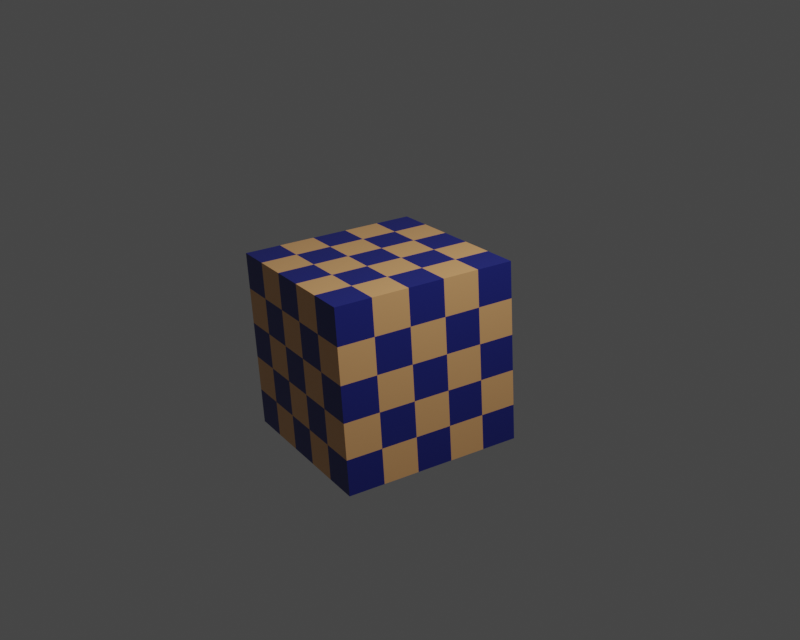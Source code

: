 # Source: Basic_01.blend  (saved by Blender 4.1.24; exported with 4.5.12 LTS)
import bpy
from mathutils import Matrix  # noqa: F401  (used for matrix-valued properties, if any)

bpy.ops.wm.read_factory_settings(use_empty=True)
scene = bpy.context.scene
scene.name = 'Scene'

# ---- collections
col_collection = bpy.data.collections.new('Collection'); scene.collection.children.link(col_collection)
col_anycam = bpy.data.collections.new('AnyCam'); scene.collection.children.link(col_anycam)

# ---- materials (node trees are filled in below, after node groups)
mat_material = bpy.data.materials.new('Material')
mat_material.alpha_threshold = 0.0
mat_material.line_color = (0.0, 0.0, 0.0, 1.0)
mat_frustum_pano_s_std_test_120deg_48kp = bpy.data.materials.new('Frustum.Pano.S.Std.Test_120deg_48KP')
mat_frustum_pano_l_std_test_120deg_48kp = bpy.data.materials.new('Frustum.Pano.L.Std.Test_120deg_48KP')
mat_frustum_pano_s_std_test_180deg_48kp = bpy.data.materials.new('Frustum.Pano.S.Std.Test_180deg_48KP')
mat_frustum_pano_l_std_test_180deg_48kp = bpy.data.materials.new('Frustum.Pano.L.Std.Test_180deg_48KP')
mat_frustum_pin_s_std_53deg_fhd = bpy.data.materials.new('Frustum.Pin.S.Std.53deg_FHD')
mat_frustum_pin_l_std_53deg_fhd = bpy.data.materials.new('Frustum.Pin.L.Std.53deg_FHD')

# ---- material node trees
mat_material.use_nodes = True; mat_material.node_tree.nodes.clear()
_N = mat_material.node_tree.nodes; _L = mat_material.node_tree.links
n0 = _N.new('ShaderNodeOutputMaterial'); n0.name = 'Material Output'; n0.location = (300, 300)
n1 = _N.new('ShaderNodeBsdfPrincipled'); n1.name = 'Principled BSDF'; n1.location = (10, 300)
n1.distribution = 'GGX'
n1.subsurface_method = 'BURLEY'
n1.inputs[2].default_value = 0.4
n1.inputs[3].default_value = 1.45
n1.inputs[27].default_value = (0.0, 0.0, 0.0, 1.0)
n1.inputs[28].default_value = 1.0
n2 = _N.new('ShaderNodeTexChecker'); n2.name = 'Checker Texture'; n2.location = (-267, 306)
n2.inputs[1].default_value = (0.8, 0.4187, 0.1712, 1.0)
n2.inputs[2].default_value = (0.01713, 0.02321, 0.2, 1.0)
_L.new(n1.outputs[0], n0.inputs[0])
_L.new(n2.outputs[0], n1.inputs[0])
n0.is_active_output = True
mat_frustum_pano_s_std_test_120deg_48kp.use_nodes = True; mat_frustum_pano_s_std_test_120deg_48kp.node_tree.nodes.clear()
_N = mat_frustum_pano_s_std_test_120deg_48kp.node_tree.nodes; _L = mat_frustum_pano_s_std_test_120deg_48kp.node_tree.links
n0 = _N.new('ShaderNodeBsdfPrincipled'); n0.name = 'Principled BSDF'; n0.location = (10, 300)
n1 = _N.new('ShaderNodeOutputMaterial'); n1.name = 'Material Output'; n1.location = (300, 300)
_L.new(n0.outputs[0], n1.inputs[0])
n1.is_active_output = True
mat_frustum_pano_l_std_test_120deg_48kp.use_nodes = True; mat_frustum_pano_l_std_test_120deg_48kp.node_tree.nodes.clear()
_N = mat_frustum_pano_l_std_test_120deg_48kp.node_tree.nodes; _L = mat_frustum_pano_l_std_test_120deg_48kp.node_tree.links
n0 = _N.new('ShaderNodeBsdfPrincipled'); n0.name = 'Principled BSDF'; n0.location = (10, 300)
n1 = _N.new('ShaderNodeOutputMaterial'); n1.name = 'Material Output'; n1.location = (300, 300)
_L.new(n0.outputs[0], n1.inputs[0])
n1.is_active_output = True
mat_frustum_pano_s_std_test_180deg_48kp.use_nodes = True; mat_frustum_pano_s_std_test_180deg_48kp.node_tree.nodes.clear()
_N = mat_frustum_pano_s_std_test_180deg_48kp.node_tree.nodes; _L = mat_frustum_pano_s_std_test_180deg_48kp.node_tree.links
n0 = _N.new('ShaderNodeBsdfPrincipled'); n0.name = 'Principled BSDF'; n0.location = (10, 300)
n1 = _N.new('ShaderNodeOutputMaterial'); n1.name = 'Material Output'; n1.location = (300, 300)
_L.new(n0.outputs[0], n1.inputs[0])
n1.is_active_output = True
mat_frustum_pano_l_std_test_180deg_48kp.use_nodes = True; mat_frustum_pano_l_std_test_180deg_48kp.node_tree.nodes.clear()
_N = mat_frustum_pano_l_std_test_180deg_48kp.node_tree.nodes; _L = mat_frustum_pano_l_std_test_180deg_48kp.node_tree.links
n0 = _N.new('ShaderNodeBsdfPrincipled'); n0.name = 'Principled BSDF'; n0.location = (10, 300)
n1 = _N.new('ShaderNodeOutputMaterial'); n1.name = 'Material Output'; n1.location = (300, 300)
_L.new(n0.outputs[0], n1.inputs[0])
n1.is_active_output = True
mat_frustum_pin_s_std_53deg_fhd.use_nodes = True; mat_frustum_pin_s_std_53deg_fhd.node_tree.nodes.clear()
_N = mat_frustum_pin_s_std_53deg_fhd.node_tree.nodes; _L = mat_frustum_pin_s_std_53deg_fhd.node_tree.links
n0 = _N.new('ShaderNodeBsdfPrincipled'); n0.name = 'Principled BSDF'; n0.location = (10, 300)
n1 = _N.new('ShaderNodeOutputMaterial'); n1.name = 'Material Output'; n1.location = (300, 300)
_L.new(n0.outputs[0], n1.inputs[0])
n1.is_active_output = True
mat_frustum_pin_l_std_53deg_fhd.use_nodes = True; mat_frustum_pin_l_std_53deg_fhd.node_tree.nodes.clear()
_N = mat_frustum_pin_l_std_53deg_fhd.node_tree.nodes; _L = mat_frustum_pin_l_std_53deg_fhd.node_tree.links
n0 = _N.new('ShaderNodeBsdfPrincipled'); n0.name = 'Principled BSDF'; n0.location = (10, 300)
n1 = _N.new('ShaderNodeOutputMaterial'); n1.name = 'Material Output'; n1.location = (300, 300)
_L.new(n0.outputs[0], n1.inputs[0])
n1.is_active_output = True

# ---- world
world_world = bpy.data.worlds.new('World'); scene.world = world_world
world_world.use_nodes = True; world_world.node_tree.nodes.clear()
_N = world_world.node_tree.nodes; _L = world_world.node_tree.links
n0 = _N.new('ShaderNodeOutputWorld'); n0.name = 'World Output'; n0.location = (300, 300)
n1 = _N.new('ShaderNodeBackground'); n1.name = 'Background'; n1.location = (10, 300)
n1.inputs[0].default_value = (0.05088, 0.05088, 0.05088, 1.0)
_L.new(n1.outputs[0], n0.inputs[0])
n0.is_active_output = True
world_world.color = (0.05088, 0.05088, 0.05088)
world_world.use_sun_shadow = False
world_world.sun_shadow_jitter_overblur = 0.0

# ---- cameras
cam_camera = bpy.data.cameras.new('Camera')
cam_cam_pano_std_test_120deg_48kp = bpy.data.cameras.new('Cam.Pano.Std.Test_120deg_48KP')
cam_cam_pano_std_test_120deg_48kp.type = 'PANO'
cam_cam_pano_std_test_120deg_48kp.sensor_fit = 'HORIZONTAL'
cam_cam_pano_std_test_120deg_48kp.clip_start = 0.0005
cam_cam_pano_std_test_120deg_48kp.clip_end = 1e+04
cam_cam_pano_std_test_120deg_48kp.lens = 1.0
cam_cam_pano_std_test_120deg_48kp.sensor_width = 1.44
cam_cam_pano_std_test_120deg_48kp.sensor_height = 1.0
cam_cam_pano_std_test_120deg_48kp.display_size = 0.5
cam_cam_pano_std_test_120deg_48kp.panorama_type = 'FISHEYE_EQUIDISTANT'
cam_cam_pano_std_test_120deg_48kp.fisheye_fov = 2.094
cam_cam_pano_std_test_180deg_48kp = bpy.data.cameras.new('Cam.Pano.Std.Test_180deg_48KP')
cam_cam_pano_std_test_180deg_48kp.type = 'PANO'
cam_cam_pano_std_test_180deg_48kp.sensor_fit = 'HORIZONTAL'
cam_cam_pano_std_test_180deg_48kp.clip_start = 0.0005
cam_cam_pano_std_test_180deg_48kp.clip_end = 1e+04
cam_cam_pano_std_test_180deg_48kp.lens = 1.0
cam_cam_pano_std_test_180deg_48kp.sensor_width = 1.44
cam_cam_pano_std_test_180deg_48kp.sensor_height = 1.0
cam_cam_pano_std_test_180deg_48kp.display_size = 0.5
cam_cam_pano_std_test_180deg_48kp.panorama_type = 'FISHEYE_EQUIDISTANT'
cam_cam_pano_std_test_180deg_48kp.fisheye_fov = 5.236
cam_cam_pin_std_53deg_fhd = bpy.data.cameras.new('Cam.Pin.Std.53deg_FHD')
cam_cam_pin_std_53deg_fhd.sensor_fit = 'HORIZONTAL'
cam_cam_pin_std_53deg_fhd.clip_start = 0.005
cam_cam_pin_std_53deg_fhd.clip_end = 1e+04
cam_cam_pin_std_53deg_fhd.lens = 10.0
cam_cam_pin_std_53deg_fhd.sensor_width = 9.972
cam_cam_pin_std_53deg_fhd.sensor_height = 5.609
cam_cam_pin_std_53deg_fhd.display_size = 0.5

# ---- lights
light_light = bpy.data.lights.new('Light', 'POINT')
light_light.transmission_factor = 0.0
light_light.energy = 1000.0
light_light.shadow_soft_size = 0.1
light_light.shadow_maximum_resolution = 0.006
light_light.use_absolute_resolution = True

# ---- meshes
me_cube = bpy.data.meshes.new('Cube')
me_cube.from_pydata([(1.0, 1.0, 1.0), (1.0, 1.0, -1.0), (1.0, -1.0, 1.0), (1.0, -1.0, -1.0), (-1.0, 1.0, 1.0), (-1.0, 1.0, -1.0), (-1.0, -1.0, 1.0), (-1.0, -1.0, -1.0)], [], [(0, 4, 6, 2), (3, 2, 6, 7), (7, 6, 4, 5), (5, 1, 3, 7), (1, 0, 2, 3), (5, 4, 0, 1)])
_uv = me_cube.uv_layers.new(name='UVMap')
_uv.uv.foreach_set('vector', [0.625, 0.5, 0.875, 0.5, 0.875, 0.75, 0.625, 0.75, 0.375, 0.75, 0.625, 0.75, 0.625, 1.0, 0.375, 1.0, 0.375, 0.0, 0.625, 0.0, 0.625, 0.25, 0.375, 0.25, 0.125, 0.5, 0.375, 0.5, 0.375, 0.75, 0.125, 0.75, 0.375, 0.5, 0.625, 0.5, 0.625, 0.75, 0.375, 0.75, 0.375, 0.25, 0.625, 0.25, 0.625, 0.5, 0.375, 0.5])
me_cube.materials.append(mat_material)
me_cube.use_remesh_preserve_volume = False
me_cube.use_remesh_preserve_attributes = False
me_cube.use_mirror_vertex_groups = False
me_cube.update()
me_frustum_pano_s_std_test_120deg_48kp_mesh = bpy.data.meshes.new('Frustum.Pano.S.Std.Test_120deg_48KP_mesh')
me_frustum_pano_s_std_test_120deg_48kp_mesh.from_pydata([(0.0, 0.0, 0.0), (-0.8478, -0.1766, -0.5), (-0.8022, -0.1857, -0.5674), (-0.737, -0.1919, -0.6481), (-0.6636, -0.1975, -0.7215), (-0.583, -0.2024, -0.7868), (-0.496, -0.2067, -0.8434), (-0.4035, -0.2101, -0.8905), (-0.3066, -0.2129, -0.9277), (-0.2063, -0.2149, -0.9546), (-0.1037, -0.216, -0.9709), (0.0, -0.2164, -0.9763), (0.1037, -0.216, -0.9709), (0.2063, -0.2149, -0.9546), (0.3066, -0.2129, -0.9277), (0.4035, -0.2101, -0.8905), (0.496, -0.2067, -0.8434), (0.583, -0.2024, -0.7868), (0.6636, -0.1975, -0.7215), (0.737, -0.1919, -0.6481), (0.8022, -0.1857, -0.5674), (0.8478, -0.1766, -0.5), (-0.8593, -0.1074, -0.5), (-0.8066, -0.112, -0.5804), (-0.7409, -0.1158, -0.6615), (-0.6671, -0.1191, -0.7353), (-0.5861, -0.1221, -0.801), (-0.4985, -0.1246, -0.8579), (-0.4056, -0.1267, -0.9052), (-0.3081, -0.1284, -0.9426), (-0.2073, -0.1296, -0.9697), (-0.1042, -0.1303, -0.986), (0.0, -0.1305, -0.9914), (0.1042, -0.1303, -0.986), (0.2073, -0.1296, -0.9697), (0.3081, -0.1284, -0.9426), (0.4056, -0.1267, -0.9052), (0.4985, -0.1246, -0.8579), (0.5861, -0.1221, -0.801), (0.6671, -0.1191, -0.7353), (0.7409, -0.1158, -0.6615), (0.8066, -0.112, -0.5804), (0.8593, -0.1074, -0.5), (-0.8653, -0.03605, -0.5), (-0.8087, -0.03744, -0.587), (-0.7429, -0.03869, -0.6683), (-0.6689, -0.03982, -0.7423), (-0.5876, -0.04081, -0.8081), (-0.4998, -0.04165, -0.8651), (-0.4066, -0.04235, -0.9126), (-0.3089, -0.04291, -0.9501), (-0.2078, -0.0433, -0.9772), (-0.1045, -0.04354, -0.9936), (0.0, -0.04362, -0.999), (0.1045, -0.04354, -0.9936), (0.2078, -0.0433, -0.9772), (0.3089, -0.04291, -0.9501), (0.4066, -0.04235, -0.9126), (0.4998, -0.04165, -0.8651), (0.5876, -0.04081, -0.8081), (0.6689, -0.03982, -0.7423), (0.7429, -0.03869, -0.6683), (0.8087, -0.03744, -0.587), (0.8653, -0.03605, -0.5), (-0.8653, 0.03605, -0.5), (-0.8087, 0.03744, -0.587), (-0.7429, 0.03869, -0.6683), (-0.6689, 0.03982, -0.7423), (-0.5876, 0.04081, -0.8081), (-0.4998, 0.04165, -0.8651), (-0.4066, 0.04235, -0.9126), (-0.3089, 0.04291, -0.9501), (-0.2078, 0.0433, -0.9772), (-0.1045, 0.04354, -0.9936), (0.0, 0.04362, -0.999), (0.1045, 0.04354, -0.9936), (0.2078, 0.0433, -0.9772), (0.3089, 0.04291, -0.9501), (0.4066, 0.04235, -0.9126), (0.4998, 0.04165, -0.8651), (0.5876, 0.04081, -0.8081), (0.6689, 0.03982, -0.7423), (0.7429, 0.03869, -0.6683), (0.8087, 0.03744, -0.587), (0.8653, 0.03605, -0.5), (-0.8593, 0.1074, -0.5), (-0.8066, 0.112, -0.5804), (-0.7409, 0.1158, -0.6615), (-0.6671, 0.1191, -0.7353), (-0.5861, 0.1221, -0.801), (-0.4985, 0.1246, -0.8579), (-0.4056, 0.1267, -0.9052), (-0.3081, 0.1284, -0.9426), (-0.2073, 0.1296, -0.9697), (-0.1042, 0.1303, -0.986), (0.0, 0.1305, -0.9914), (0.1042, 0.1303, -0.986), (0.2073, 0.1296, -0.9697), (0.3081, 0.1284, -0.9426), (0.4056, 0.1267, -0.9052), (0.4985, 0.1246, -0.8579), (0.5861, 0.1221, -0.801), (0.6671, 0.1191, -0.7353), (0.7409, 0.1158, -0.6615), (0.8066, 0.112, -0.5804), (0.8593, 0.1074, -0.5), (-0.8478, 0.1766, -0.5), (-0.8022, 0.1857, -0.5674), (-0.737, 0.1919, -0.6481), (-0.6636, 0.1975, -0.7215), (-0.583, 0.2024, -0.7868), (-0.496, 0.2067, -0.8434), (-0.4035, 0.2101, -0.8905), (-0.3066, 0.2129, -0.9277), (-0.2063, 0.2149, -0.9546), (-0.1037, 0.216, -0.9709), (0.0, 0.2164, -0.9763), (0.1037, 0.216, -0.9709), (0.2063, 0.2149, -0.9546), (0.3066, 0.2129, -0.9277), (0.4035, 0.2101, -0.8905), (0.496, 0.2067, -0.8434), (0.583, 0.2024, -0.7868), (0.6636, 0.1975, -0.7215), (0.737, 0.1919, -0.6481), (0.8022, 0.1857, -0.5674), (0.8478, 0.1766, -0.5)], [], [(1, 22, 23, 2), (2, 23, 24, 3), (3, 24, 25, 4), (4, 25, 26, 5), (5, 26, 27, 6), (6, 27, 28, 7), (7, 28, 29, 8), (8, 29, 30, 9), (9, 30, 31, 10), (10, 31, 32, 11), (11, 32, 33, 12), (12, 33, 34, 13), (13, 34, 35, 14), (14, 35, 36, 15), (15, 36, 37, 16), (16, 37, 38, 17), (17, 38, 39, 18), (18, 39, 40, 19), (19, 40, 41, 20), (20, 41, 42, 21), (22, 43, 44, 23), (23, 44, 45, 24), (24, 45, 46, 25), (25, 46, 47, 26), (26, 47, 48, 27), (27, 48, 49, 28), (28, 49, 50, 29), (29, 50, 51, 30), (30, 51, 52, 31), (31, 52, 53, 32), (32, 53, 54, 33), (33, 54, 55, 34), (34, 55, 56, 35), (35, 56, 57, 36), (36, 57, 58, 37), (37, 58, 59, 38), (38, 59, 60, 39), (39, 60, 61, 40), (40, 61, 62, 41), (41, 62, 63, 42), (43, 64, 65, 44), (44, 65, 66, 45), (45, 66, 67, 46), (46, 67, 68, 47), (47, 68, 69, 48), (48, 69, 70, 49), (49, 70, 71, 50), (50, 71, 72, 51), (51, 72, 73, 52), (52, 73, 74, 53), (53, 74, 75, 54), (54, 75, 76, 55), (55, 76, 77, 56), (56, 77, 78, 57), (57, 78, 79, 58), (58, 79, 80, 59), (59, 80, 81, 60), (60, 81, 82, 61), (61, 82, 83, 62), (62, 83, 84, 63), (64, 85, 86, 65), (65, 86, 87, 66), (66, 87, 88, 67), (67, 88, 89, 68), (68, 89, 90, 69), (69, 90, 91, 70), (70, 91, 92, 71), (71, 92, 93, 72), (72, 93, 94, 73), (73, 94, 95, 74), (74, 95, 96, 75), (75, 96, 97, 76), (76, 97, 98, 77), (77, 98, 99, 78), (78, 99, 100, 79), (79, 100, 101, 80), (80, 101, 102, 81), (81, 102, 103, 82), (82, 103, 104, 83), (83, 104, 105, 84), (85, 106, 107, 86), (86, 107, 108, 87), (87, 108, 109, 88), (88, 109, 110, 89), (89, 110, 111, 90), (90, 111, 112, 91), (91, 112, 113, 92), (92, 113, 114, 93), (93, 114, 115, 94), (94, 115, 116, 95), (95, 116, 117, 96), (96, 117, 118, 97), (97, 118, 119, 98), (98, 119, 120, 99), (99, 120, 121, 100), (100, 121, 122, 101), (101, 122, 123, 102), (102, 123, 124, 103), (103, 124, 125, 104), (104, 125, 126, 105), (0, 1, 2), (0, 2, 3), (0, 3, 4), (0, 4, 5), (0, 5, 6), (0, 6, 7), (0, 7, 8), (0, 8, 9), (0, 9, 10), (0, 10, 11), (0, 11, 12), (0, 12, 13), (0, 13, 14), (0, 14, 15), (0, 15, 16), (0, 16, 17), (0, 17, 18), (0, 18, 19), (0, 19, 20), (0, 20, 21), (0, 107, 106), (0, 108, 107), (0, 109, 108), (0, 110, 109), (0, 111, 110), (0, 112, 111), (0, 113, 112), (0, 114, 113), (0, 115, 114), (0, 116, 115), (0, 117, 116), (0, 118, 117), (0, 119, 118), (0, 120, 119), (0, 121, 120), (0, 122, 121), (0, 123, 122), (0, 124, 123), (0, 125, 124), (0, 126, 125), (0, 22, 1), (0, 43, 22), (0, 64, 43), (0, 85, 64), (0, 106, 85), (0, 21, 42), (0, 42, 63), (0, 63, 84), (0, 84, 105), (0, 105, 126)])
me_frustum_pano_s_std_test_120deg_48kp_mesh.polygons.foreach_set('use_smooth', [True] * 150)
me_frustum_pano_s_std_test_120deg_48kp_mesh.materials.append(mat_frustum_pano_s_std_test_120deg_48kp)
me_frustum_pano_s_std_test_120deg_48kp_mesh.update()
me_frustum_pano_l_std_test_120deg_48kp_mesh = bpy.data.meshes.new('Frustum.Pano.L.Std.Test_120deg_48KP_mesh')
me_frustum_pano_l_std_test_120deg_48kp_mesh.from_pydata([(0.0, 0.0, 0.0), (-847.8, -176.6, -500.0), (-802.2, -185.7, -567.4), (-737.0, -191.9, -648.1), (-663.6, -197.5, -721.5), (-583.0, -202.4, -786.8), (-496.0, -206.7, -843.4), (-403.5, -210.1, -890.5), (-306.6, -212.9, -927.7), (-206.3, -214.9, -954.6), (-103.7, -216.0, -970.9), (0.0, -216.4, -976.3), (103.7, -216.0, -970.9), (206.3, -214.9, -954.6), (306.6, -212.9, -927.7), (403.5, -210.1, -890.5), (496.0, -206.7, -843.4), (583.0, -202.4, -786.8), (663.6, -197.5, -721.5), (737.0, -191.9, -648.1), (802.2, -185.7, -567.4), (847.8, -176.6, -500.0), (-859.3, -107.4, -500.0), (-806.6, -112.0, -580.4), (-740.9, -115.8, -661.5), (-667.1, -119.1, -735.3), (-586.1, -122.1, -801.0), (-498.5, -124.6, -857.9), (-405.6, -126.7, -905.2), (-308.1, -128.4, -942.6), (-207.3, -129.6, -969.7), (-104.2, -130.3, -986.0), (0.0, -130.5, -991.4), (104.2, -130.3, -986.0), (207.3, -129.6, -969.7), (308.1, -128.4, -942.6), (405.6, -126.7, -905.2), (498.5, -124.6, -857.9), (586.1, -122.1, -801.0), (667.1, -119.1, -735.3), (740.9, -115.8, -661.5), (806.6, -112.0, -580.4), (859.3, -107.4, -500.0), (-865.3, -36.05, -500.0), (-808.7, -37.44, -587.0), (-742.9, -38.69, -668.3), (-668.9, -39.82, -742.3), (-587.6, -40.81, -808.1), (-499.8, -41.65, -865.1), (-406.6, -42.35, -912.6), (-308.9, -42.91, -950.1), (-207.8, -43.3, -977.2), (-104.5, -43.54, -993.6), (0.0, -43.62, -999.0), (104.5, -43.54, -993.6), (207.8, -43.3, -977.2), (308.9, -42.91, -950.1), (406.6, -42.35, -912.6), (499.8, -41.65, -865.1), (587.6, -40.81, -808.1), (668.9, -39.82, -742.3), (742.9, -38.69, -668.3), (808.7, -37.44, -587.0), (865.3, -36.05, -500.0), (-865.3, 36.05, -500.0), (-808.7, 37.44, -587.0), (-742.9, 38.69, -668.3), (-668.9, 39.82, -742.3), (-587.6, 40.81, -808.1), (-499.8, 41.65, -865.1), (-406.6, 42.35, -912.6), (-308.9, 42.91, -950.1), (-207.8, 43.3, -977.2), (-104.5, 43.54, -993.6), (0.0, 43.62, -999.0), (104.5, 43.54, -993.6), (207.8, 43.3, -977.2), (308.9, 42.91, -950.1), (406.6, 42.35, -912.6), (499.8, 41.65, -865.1), (587.6, 40.81, -808.1), (668.9, 39.82, -742.3), (742.9, 38.69, -668.3), (808.7, 37.44, -587.0), (865.3, 36.05, -500.0), (-859.3, 107.4, -500.0), (-806.6, 112.0, -580.4), (-740.9, 115.8, -661.5), (-667.1, 119.1, -735.3), (-586.1, 122.1, -801.0), (-498.5, 124.6, -857.9), (-405.6, 126.7, -905.2), (-308.1, 128.4, -942.6), (-207.3, 129.6, -969.7), (-104.2, 130.3, -986.0), (0.0, 130.5, -991.4), (104.2, 130.3, -986.0), (207.3, 129.6, -969.7), (308.1, 128.4, -942.6), (405.6, 126.7, -905.2), (498.5, 124.6, -857.9), (586.1, 122.1, -801.0), (667.1, 119.1, -735.3), (740.9, 115.8, -661.5), (806.6, 112.0, -580.4), (859.3, 107.4, -500.0), (-847.8, 176.6, -500.0), (-802.2, 185.7, -567.4), (-737.0, 191.9, -648.1), (-663.6, 197.5, -721.5), (-583.0, 202.4, -786.8), (-496.0, 206.7, -843.4), (-403.5, 210.1, -890.5), (-306.6, 212.9, -927.7), (-206.3, 214.9, -954.6), (-103.7, 216.0, -970.9), (0.0, 216.4, -976.3), (103.7, 216.0, -970.9), (206.3, 214.9, -954.6), (306.6, 212.9, -927.7), (403.5, 210.1, -890.5), (496.0, 206.7, -843.4), (583.0, 202.4, -786.8), (663.6, 197.5, -721.5), (737.0, 191.9, -648.1), (802.2, 185.7, -567.4), (847.8, 176.6, -500.0)], [], [(1, 22, 23, 2), (2, 23, 24, 3), (3, 24, 25, 4), (4, 25, 26, 5), (5, 26, 27, 6), (6, 27, 28, 7), (7, 28, 29, 8), (8, 29, 30, 9), (9, 30, 31, 10), (10, 31, 32, 11), (11, 32, 33, 12), (12, 33, 34, 13), (13, 34, 35, 14), (14, 35, 36, 15), (15, 36, 37, 16), (16, 37, 38, 17), (17, 38, 39, 18), (18, 39, 40, 19), (19, 40, 41, 20), (20, 41, 42, 21), (22, 43, 44, 23), (23, 44, 45, 24), (24, 45, 46, 25), (25, 46, 47, 26), (26, 47, 48, 27), (27, 48, 49, 28), (28, 49, 50, 29), (29, 50, 51, 30), (30, 51, 52, 31), (31, 52, 53, 32), (32, 53, 54, 33), (33, 54, 55, 34), (34, 55, 56, 35), (35, 56, 57, 36), (36, 57, 58, 37), (37, 58, 59, 38), (38, 59, 60, 39), (39, 60, 61, 40), (40, 61, 62, 41), (41, 62, 63, 42), (43, 64, 65, 44), (44, 65, 66, 45), (45, 66, 67, 46), (46, 67, 68, 47), (47, 68, 69, 48), (48, 69, 70, 49), (49, 70, 71, 50), (50, 71, 72, 51), (51, 72, 73, 52), (52, 73, 74, 53), (53, 74, 75, 54), (54, 75, 76, 55), (55, 76, 77, 56), (56, 77, 78, 57), (57, 78, 79, 58), (58, 79, 80, 59), (59, 80, 81, 60), (60, 81, 82, 61), (61, 82, 83, 62), (62, 83, 84, 63), (64, 85, 86, 65), (65, 86, 87, 66), (66, 87, 88, 67), (67, 88, 89, 68), (68, 89, 90, 69), (69, 90, 91, 70), (70, 91, 92, 71), (71, 92, 93, 72), (72, 93, 94, 73), (73, 94, 95, 74), (74, 95, 96, 75), (75, 96, 97, 76), (76, 97, 98, 77), (77, 98, 99, 78), (78, 99, 100, 79), (79, 100, 101, 80), (80, 101, 102, 81), (81, 102, 103, 82), (82, 103, 104, 83), (83, 104, 105, 84), (85, 106, 107, 86), (86, 107, 108, 87), (87, 108, 109, 88), (88, 109, 110, 89), (89, 110, 111, 90), (90, 111, 112, 91), (91, 112, 113, 92), (92, 113, 114, 93), (93, 114, 115, 94), (94, 115, 116, 95), (95, 116, 117, 96), (96, 117, 118, 97), (97, 118, 119, 98), (98, 119, 120, 99), (99, 120, 121, 100), (100, 121, 122, 101), (101, 122, 123, 102), (102, 123, 124, 103), (103, 124, 125, 104), (104, 125, 126, 105), (0, 1, 2), (0, 2, 3), (0, 3, 4), (0, 4, 5), (0, 5, 6), (0, 6, 7), (0, 7, 8), (0, 8, 9), (0, 9, 10), (0, 10, 11), (0, 11, 12), (0, 12, 13), (0, 13, 14), (0, 14, 15), (0, 15, 16), (0, 16, 17), (0, 17, 18), (0, 18, 19), (0, 19, 20), (0, 20, 21), (0, 107, 106), (0, 108, 107), (0, 109, 108), (0, 110, 109), (0, 111, 110), (0, 112, 111), (0, 113, 112), (0, 114, 113), (0, 115, 114), (0, 116, 115), (0, 117, 116), (0, 118, 117), (0, 119, 118), (0, 120, 119), (0, 121, 120), (0, 122, 121), (0, 123, 122), (0, 124, 123), (0, 125, 124), (0, 126, 125), (0, 22, 1), (0, 43, 22), (0, 64, 43), (0, 85, 64), (0, 106, 85), (0, 21, 42), (0, 42, 63), (0, 63, 84), (0, 84, 105), (0, 105, 126)])
me_frustum_pano_l_std_test_120deg_48kp_mesh.polygons.foreach_set('use_smooth', [True] * 150)
me_frustum_pano_l_std_test_120deg_48kp_mesh.materials.append(mat_frustum_pano_l_std_test_120deg_48kp)
me_frustum_pano_l_std_test_120deg_48kp_mesh.update()
me_frustum_pano_s_std_test_180deg_48kp_mesh = bpy.data.meshes.new('Frustum.Pano.S.Std.Test_180deg_48KP_mesh')
me_frustum_pano_s_std_test_180deg_48kp_mesh.from_pydata([(0.0, 0.0, 0.0), (-0.9784, -0.2038, 0.03372), (-0.9673, -0.2239, -0.1194), (-0.9321, -0.2427, -0.2689), (-0.8737, -0.26, -0.411), (-0.7937, -0.2756, -0.5423), (-0.694, -0.2892, -0.6593), (-0.5771, -0.3006, -0.7594), (-0.4458, -0.3096, -0.8399), (-0.3035, -0.3161, -0.8989), (-0.1537, -0.3201, -0.9348), (0.0, -0.3214, -0.9469), (0.1537, -0.3201, -0.9348), (0.3035, -0.3161, -0.8989), (0.4458, -0.3096, -0.8399), (0.5771, -0.3006, -0.7594), (0.694, -0.2892, -0.6593), (0.7937, -0.2756, -0.5423), (0.8737, -0.26, -0.411), (0.9321, -0.2427, -0.2689), (0.9673, -0.2239, -0.1194), (0.9784, -0.2038, 0.03372), (-0.9922, -0.124, 0.01222), (-0.9803, -0.1362, -0.143), (-0.9442, -0.1475, -0.2945), (-0.8848, -0.158, -0.4384), (-0.8035, -0.1674, -0.5713), (-0.7024, -0.1756, -0.6898), (-0.5839, -0.1825, -0.791), (-0.451, -0.1879, -0.8725), (-0.307, -0.1919, -0.9322), (-0.1554, -0.1943, -0.9686), (0.0, -0.1951, -0.9808), (0.1554, -0.1943, -0.9686), (0.307, -0.1919, -0.9322), (0.451, -0.1879, -0.8725), (0.5839, -0.1825, -0.791), (0.7024, -0.1756, -0.6898), (0.8035, -0.1674, -0.5713), (0.8848, -0.158, -0.4384), (0.9442, -0.1475, -0.2945), (0.9803, -0.1362, -0.143), (0.9922, -0.124, 0.01222), (-0.9991, -0.04163, 0.001363), (-0.9869, -0.04569, -0.1549), (-0.9503, -0.04949, -0.3074), (-0.8903, -0.05299, -0.4523), (-0.8084, -0.05614, -0.5859), (-0.7066, -0.05888, -0.7052), (-0.5874, -0.06118, -0.807), (-0.4537, -0.06301, -0.8889), (-0.3088, -0.06433, -0.949), (-0.1563, -0.06513, -0.9856), (0.0, -0.0654, -0.9979), (0.1563, -0.06513, -0.9856), (0.3088, -0.06433, -0.949), (0.4537, -0.06301, -0.8889), (0.5874, -0.06118, -0.807), (0.7066, -0.05888, -0.7052), (0.8084, -0.05614, -0.5859), (0.8903, -0.05299, -0.4523), (0.9503, -0.04949, -0.3074), (0.9869, -0.04569, -0.1549), (0.9991, -0.04163, 0.001363), (-0.9991, 0.04163, 0.001363), (-0.9869, 0.04569, -0.1549), (-0.9503, 0.04949, -0.3074), (-0.8903, 0.05299, -0.4523), (-0.8084, 0.05614, -0.5859), (-0.7066, 0.05888, -0.7052), (-0.5874, 0.06118, -0.807), (-0.4537, 0.06301, -0.8889), (-0.3088, 0.06433, -0.949), (-0.1563, 0.06513, -0.9856), (0.0, 0.0654, -0.9979), (0.1563, 0.06513, -0.9856), (0.3088, 0.06433, -0.949), (0.4537, 0.06301, -0.8889), (0.5874, 0.06118, -0.807), (0.7066, 0.05888, -0.7052), (0.8084, 0.05614, -0.5859), (0.8903, 0.05299, -0.4523), (0.9503, 0.04949, -0.3074), (0.9869, 0.04569, -0.1549), (0.9991, 0.04163, 0.001363), (-0.9922, 0.124, 0.01222), (-0.9803, 0.1362, -0.143), (-0.9442, 0.1475, -0.2945), (-0.8848, 0.158, -0.4384), (-0.8035, 0.1674, -0.5713), (-0.7024, 0.1756, -0.6898), (-0.5839, 0.1825, -0.791), (-0.451, 0.1879, -0.8725), (-0.307, 0.1919, -0.9322), (-0.1554, 0.1943, -0.9686), (0.0, 0.1951, -0.9808), (0.1554, 0.1943, -0.9686), (0.307, 0.1919, -0.9322), (0.451, 0.1879, -0.8725), (0.5839, 0.1825, -0.791), (0.7024, 0.1756, -0.6898), (0.8035, 0.1674, -0.5713), (0.8848, 0.158, -0.4384), (0.9442, 0.1475, -0.2945), (0.9803, 0.1362, -0.143), (0.9922, 0.124, 0.01222), (-0.9784, 0.2038, 0.03372), (-0.9673, 0.2239, -0.1194), (-0.9321, 0.2427, -0.2689), (-0.8737, 0.26, -0.411), (-0.7937, 0.2756, -0.5423), (-0.694, 0.2892, -0.6593), (-0.5771, 0.3006, -0.7594), (-0.4458, 0.3096, -0.8399), (-0.3035, 0.3161, -0.8989), (-0.1537, 0.3201, -0.9348), (0.0, 0.3214, -0.9469), (0.1537, 0.3201, -0.9348), (0.3035, 0.3161, -0.8989), (0.4458, 0.3096, -0.8399), (0.5771, 0.3006, -0.7594), (0.694, 0.2892, -0.6593), (0.7937, 0.2756, -0.5423), (0.8737, 0.26, -0.411), (0.9321, 0.2427, -0.2689), (0.9673, 0.2239, -0.1194), (0.9784, 0.2038, 0.03372)], [], [(1, 22, 23, 2), (2, 23, 24, 3), (3, 24, 25, 4), (4, 25, 26, 5), (5, 26, 27, 6), (6, 27, 28, 7), (7, 28, 29, 8), (8, 29, 30, 9), (9, 30, 31, 10), (10, 31, 32, 11), (11, 32, 33, 12), (12, 33, 34, 13), (13, 34, 35, 14), (14, 35, 36, 15), (15, 36, 37, 16), (16, 37, 38, 17), (17, 38, 39, 18), (18, 39, 40, 19), (19, 40, 41, 20), (20, 41, 42, 21), (22, 43, 44, 23), (23, 44, 45, 24), (24, 45, 46, 25), (25, 46, 47, 26), (26, 47, 48, 27), (27, 48, 49, 28), (28, 49, 50, 29), (29, 50, 51, 30), (30, 51, 52, 31), (31, 52, 53, 32), (32, 53, 54, 33), (33, 54, 55, 34), (34, 55, 56, 35), (35, 56, 57, 36), (36, 57, 58, 37), (37, 58, 59, 38), (38, 59, 60, 39), (39, 60, 61, 40), (40, 61, 62, 41), (41, 62, 63, 42), (43, 64, 65, 44), (44, 65, 66, 45), (45, 66, 67, 46), (46, 67, 68, 47), (47, 68, 69, 48), (48, 69, 70, 49), (49, 70, 71, 50), (50, 71, 72, 51), (51, 72, 73, 52), (52, 73, 74, 53), (53, 74, 75, 54), (54, 75, 76, 55), (55, 76, 77, 56), (56, 77, 78, 57), (57, 78, 79, 58), (58, 79, 80, 59), (59, 80, 81, 60), (60, 81, 82, 61), (61, 82, 83, 62), (62, 83, 84, 63), (64, 85, 86, 65), (65, 86, 87, 66), (66, 87, 88, 67), (67, 88, 89, 68), (68, 89, 90, 69), (69, 90, 91, 70), (70, 91, 92, 71), (71, 92, 93, 72), (72, 93, 94, 73), (73, 94, 95, 74), (74, 95, 96, 75), (75, 96, 97, 76), (76, 97, 98, 77), (77, 98, 99, 78), (78, 99, 100, 79), (79, 100, 101, 80), (80, 101, 102, 81), (81, 102, 103, 82), (82, 103, 104, 83), (83, 104, 105, 84), (85, 106, 107, 86), (86, 107, 108, 87), (87, 108, 109, 88), (88, 109, 110, 89), (89, 110, 111, 90), (90, 111, 112, 91), (91, 112, 113, 92), (92, 113, 114, 93), (93, 114, 115, 94), (94, 115, 116, 95), (95, 116, 117, 96), (96, 117, 118, 97), (97, 118, 119, 98), (98, 119, 120, 99), (99, 120, 121, 100), (100, 121, 122, 101), (101, 122, 123, 102), (102, 123, 124, 103), (103, 124, 125, 104), (104, 125, 126, 105), (0, 1, 2), (0, 2, 3), (0, 3, 4), (0, 4, 5), (0, 5, 6), (0, 6, 7), (0, 7, 8), (0, 8, 9), (0, 9, 10), (0, 10, 11), (0, 11, 12), (0, 12, 13), (0, 13, 14), (0, 14, 15), (0, 15, 16), (0, 16, 17), (0, 17, 18), (0, 18, 19), (0, 19, 20), (0, 20, 21), (0, 107, 106), (0, 108, 107), (0, 109, 108), (0, 110, 109), (0, 111, 110), (0, 112, 111), (0, 113, 112), (0, 114, 113), (0, 115, 114), (0, 116, 115), (0, 117, 116), (0, 118, 117), (0, 119, 118), (0, 120, 119), (0, 121, 120), (0, 122, 121), (0, 123, 122), (0, 124, 123), (0, 125, 124), (0, 126, 125), (0, 22, 1), (0, 43, 22), (0, 64, 43), (0, 85, 64), (0, 106, 85), (0, 21, 42), (0, 42, 63), (0, 63, 84), (0, 84, 105), (0, 105, 126)])
me_frustum_pano_s_std_test_180deg_48kp_mesh.polygons.foreach_set('use_smooth', [True] * 150)
me_frustum_pano_s_std_test_180deg_48kp_mesh.materials.append(mat_frustum_pano_s_std_test_180deg_48kp)
me_frustum_pano_s_std_test_180deg_48kp_mesh.update()
me_frustum_pano_l_std_test_180deg_48kp_mesh = bpy.data.meshes.new('Frustum.Pano.L.Std.Test_180deg_48KP_mesh')
me_frustum_pano_l_std_test_180deg_48kp_mesh.from_pydata([(0.0, 0.0, 0.0), (-978.4, -203.8, 33.72), (-967.3, -223.9, -119.4), (-932.1, -242.7, -268.9), (-873.7, -260.0, -411.0), (-793.7, -275.6, -542.3), (-694.0, -289.2, -659.3), (-577.1, -300.6, -759.4), (-445.8, -309.6, -839.9), (-303.5, -316.1, -898.9), (-153.7, -320.1, -934.8), (0.0, -321.4, -946.9), (153.7, -320.1, -934.8), (303.5, -316.1, -898.9), (445.8, -309.6, -839.9), (577.1, -300.6, -759.4), (694.0, -289.2, -659.3), (793.7, -275.6, -542.3), (873.7, -260.0, -411.0), (932.1, -242.7, -268.9), (967.3, -223.9, -119.4), (978.4, -203.8, 33.72), (-992.2, -124.0, 12.22), (-980.3, -136.2, -143.0), (-944.2, -147.5, -294.5), (-884.8, -158.0, -438.4), (-803.5, -167.4, -571.3), (-702.4, -175.6, -689.8), (-583.9, -182.5, -791.0), (-451.0, -187.9, -872.5), (-307.0, -191.9, -932.2), (-155.4, -194.3, -968.6), (0.0, -195.1, -980.8), (155.4, -194.3, -968.6), (307.0, -191.9, -932.2), (451.0, -187.9, -872.5), (583.9, -182.5, -791.0), (702.4, -175.6, -689.8), (803.5, -167.4, -571.3), (884.8, -158.0, -438.4), (944.2, -147.5, -294.5), (980.3, -136.2, -143.0), (992.2, -124.0, 12.22), (-999.1, -41.63, 1.363), (-986.9, -45.69, -154.9), (-950.3, -49.49, -307.4), (-890.3, -52.99, -452.3), (-808.4, -56.14, -585.9), (-706.6, -58.88, -705.2), (-587.4, -61.18, -807.0), (-453.7, -63.01, -888.9), (-308.8, -64.33, -949.0), (-156.3, -65.13, -985.6), (0.0, -65.4, -997.9), (156.3, -65.13, -985.6), (308.8, -64.33, -949.0), (453.7, -63.01, -888.9), (587.4, -61.18, -807.0), (706.6, -58.88, -705.2), (808.4, -56.14, -585.9), (890.3, -52.99, -452.3), (950.3, -49.49, -307.4), (986.9, -45.69, -154.9), (999.1, -41.63, 1.363), (-999.1, 41.63, 1.363), (-986.9, 45.69, -154.9), (-950.3, 49.49, -307.4), (-890.3, 52.99, -452.3), (-808.4, 56.14, -585.9), (-706.6, 58.88, -705.2), (-587.4, 61.18, -807.0), (-453.7, 63.01, -888.9), (-308.8, 64.33, -949.0), (-156.3, 65.13, -985.6), (0.0, 65.4, -997.9), (156.3, 65.13, -985.6), (308.8, 64.33, -949.0), (453.7, 63.01, -888.9), (587.4, 61.18, -807.0), (706.6, 58.88, -705.2), (808.4, 56.14, -585.9), (890.3, 52.99, -452.3), (950.3, 49.49, -307.4), (986.9, 45.69, -154.9), (999.1, 41.63, 1.363), (-992.2, 124.0, 12.22), (-980.3, 136.2, -143.0), (-944.2, 147.5, -294.5), (-884.8, 158.0, -438.4), (-803.5, 167.4, -571.3), (-702.4, 175.6, -689.8), (-583.9, 182.5, -791.0), (-451.0, 187.9, -872.5), (-307.0, 191.9, -932.2), (-155.4, 194.3, -968.6), (0.0, 195.1, -980.8), (155.4, 194.3, -968.6), (307.0, 191.9, -932.2), (451.0, 187.9, -872.5), (583.9, 182.5, -791.0), (702.4, 175.6, -689.8), (803.5, 167.4, -571.3), (884.8, 158.0, -438.4), (944.2, 147.5, -294.5), (980.3, 136.2, -143.0), (992.2, 124.0, 12.22), (-978.4, 203.8, 33.72), (-967.3, 223.9, -119.4), (-932.1, 242.7, -268.9), (-873.7, 260.0, -411.0), (-793.7, 275.6, -542.3), (-694.0, 289.2, -659.3), (-577.1, 300.6, -759.4), (-445.8, 309.6, -839.9), (-303.5, 316.1, -898.9), (-153.7, 320.1, -934.8), (0.0, 321.4, -946.9), (153.7, 320.1, -934.8), (303.5, 316.1, -898.9), (445.8, 309.6, -839.9), (577.1, 300.6, -759.4), (694.0, 289.2, -659.3), (793.7, 275.6, -542.3), (873.7, 260.0, -411.0), (932.1, 242.7, -268.9), (967.3, 223.9, -119.4), (978.4, 203.8, 33.72)], [], [(1, 22, 23, 2), (2, 23, 24, 3), (3, 24, 25, 4), (4, 25, 26, 5), (5, 26, 27, 6), (6, 27, 28, 7), (7, 28, 29, 8), (8, 29, 30, 9), (9, 30, 31, 10), (10, 31, 32, 11), (11, 32, 33, 12), (12, 33, 34, 13), (13, 34, 35, 14), (14, 35, 36, 15), (15, 36, 37, 16), (16, 37, 38, 17), (17, 38, 39, 18), (18, 39, 40, 19), (19, 40, 41, 20), (20, 41, 42, 21), (22, 43, 44, 23), (23, 44, 45, 24), (24, 45, 46, 25), (25, 46, 47, 26), (26, 47, 48, 27), (27, 48, 49, 28), (28, 49, 50, 29), (29, 50, 51, 30), (30, 51, 52, 31), (31, 52, 53, 32), (32, 53, 54, 33), (33, 54, 55, 34), (34, 55, 56, 35), (35, 56, 57, 36), (36, 57, 58, 37), (37, 58, 59, 38), (38, 59, 60, 39), (39, 60, 61, 40), (40, 61, 62, 41), (41, 62, 63, 42), (43, 64, 65, 44), (44, 65, 66, 45), (45, 66, 67, 46), (46, 67, 68, 47), (47, 68, 69, 48), (48, 69, 70, 49), (49, 70, 71, 50), (50, 71, 72, 51), (51, 72, 73, 52), (52, 73, 74, 53), (53, 74, 75, 54), (54, 75, 76, 55), (55, 76, 77, 56), (56, 77, 78, 57), (57, 78, 79, 58), (58, 79, 80, 59), (59, 80, 81, 60), (60, 81, 82, 61), (61, 82, 83, 62), (62, 83, 84, 63), (64, 85, 86, 65), (65, 86, 87, 66), (66, 87, 88, 67), (67, 88, 89, 68), (68, 89, 90, 69), (69, 90, 91, 70), (70, 91, 92, 71), (71, 92, 93, 72), (72, 93, 94, 73), (73, 94, 95, 74), (74, 95, 96, 75), (75, 96, 97, 76), (76, 97, 98, 77), (77, 98, 99, 78), (78, 99, 100, 79), (79, 100, 101, 80), (80, 101, 102, 81), (81, 102, 103, 82), (82, 103, 104, 83), (83, 104, 105, 84), (85, 106, 107, 86), (86, 107, 108, 87), (87, 108, 109, 88), (88, 109, 110, 89), (89, 110, 111, 90), (90, 111, 112, 91), (91, 112, 113, 92), (92, 113, 114, 93), (93, 114, 115, 94), (94, 115, 116, 95), (95, 116, 117, 96), (96, 117, 118, 97), (97, 118, 119, 98), (98, 119, 120, 99), (99, 120, 121, 100), (100, 121, 122, 101), (101, 122, 123, 102), (102, 123, 124, 103), (103, 124, 125, 104), (104, 125, 126, 105), (0, 1, 2), (0, 2, 3), (0, 3, 4), (0, 4, 5), (0, 5, 6), (0, 6, 7), (0, 7, 8), (0, 8, 9), (0, 9, 10), (0, 10, 11), (0, 11, 12), (0, 12, 13), (0, 13, 14), (0, 14, 15), (0, 15, 16), (0, 16, 17), (0, 17, 18), (0, 18, 19), (0, 19, 20), (0, 20, 21), (0, 107, 106), (0, 108, 107), (0, 109, 108), (0, 110, 109), (0, 111, 110), (0, 112, 111), (0, 113, 112), (0, 114, 113), (0, 115, 114), (0, 116, 115), (0, 117, 116), (0, 118, 117), (0, 119, 118), (0, 120, 119), (0, 121, 120), (0, 122, 121), (0, 123, 122), (0, 124, 123), (0, 125, 124), (0, 126, 125), (0, 22, 1), (0, 43, 22), (0, 64, 43), (0, 85, 64), (0, 106, 85), (0, 21, 42), (0, 42, 63), (0, 63, 84), (0, 84, 105), (0, 105, 126)])
me_frustum_pano_l_std_test_180deg_48kp_mesh.polygons.foreach_set('use_smooth', [True] * 150)
me_frustum_pano_l_std_test_180deg_48kp_mesh.materials.append(mat_frustum_pano_l_std_test_180deg_48kp)
me_frustum_pano_l_std_test_180deg_48kp_mesh.update()
me_frustum_pin_s_std_53deg_fhd_mesh = bpy.data.meshes.new('Frustum.Pin.S.Std.53deg_FHD_mesh')
me_frustum_pin_s_std_53deg_fhd_mesh.from_pydata([(0.0, 0.0, 0.0), (-0.4986, 0.2805, -1.0), (-0.4986, -0.2805, -1.0), (0.4986, -0.2805, -1.0), (0.4986, 0.2805, -1.0)], [], [(0, 1, 2), (0, 2, 3), (0, 3, 4), (0, 4, 1), (1, 4, 3, 2)])
me_frustum_pin_s_std_53deg_fhd_mesh.polygons.foreach_set('use_smooth', [True] * 5)
me_frustum_pin_s_std_53deg_fhd_mesh.materials.append(mat_frustum_pin_s_std_53deg_fhd)
me_frustum_pin_s_std_53deg_fhd_mesh.update()
me_frustum_pin_l_std_53deg_fhd_mesh = bpy.data.meshes.new('Frustum.Pin.L.Std.53deg_FHD_mesh')
me_frustum_pin_l_std_53deg_fhd_mesh.from_pydata([(0.0, 0.0, 0.0), (-498.6, 280.5, -1000.0), (-498.6, -280.5, -1000.0), (498.6, -280.5, -1000.0), (498.6, 280.5, -1000.0)], [], [(0, 1, 2), (0, 2, 3), (0, 3, 4), (0, 4, 1), (1, 4, 3, 2)])
me_frustum_pin_l_std_53deg_fhd_mesh.polygons.foreach_set('use_smooth', [True] * 5)
me_frustum_pin_l_std_53deg_fhd_mesh.materials.append(mat_frustum_pin_l_std_53deg_fhd)
me_frustum_pin_l_std_53deg_fhd_mesh.update()

# ---- objects
ob_cube = bpy.data.objects.new('Cube', me_cube)
ob_light = bpy.data.objects.new('Light', light_light)
ob_camera = bpy.data.objects.new('Camera', cam_camera)
ob_camera_origin = bpy.data.objects.new('Camera.Origin', None)
ob_cam_pano_std_test_120deg_48kp = bpy.data.objects.new('Cam.Pano.Std.Test_120deg_48KP', cam_cam_pano_std_test_120deg_48kp)
ob_frustum_pano_s_std_test_120deg_48kp = bpy.data.objects.new('Frustum.Pano.S.Std.Test_120deg_48KP', me_frustum_pano_s_std_test_120deg_48kp_mesh)
ob_frustum_pano_l_std_test_120deg_48kp = bpy.data.objects.new('Frustum.Pano.L.Std.Test_120deg_48KP', me_frustum_pano_l_std_test_120deg_48kp_mesh)
ob_cam_pano_std_test_180deg_48kp = bpy.data.objects.new('Cam.Pano.Std.Test_180deg_48KP', cam_cam_pano_std_test_180deg_48kp)
ob_frustum_pano_s_std_test_180deg_48kp = bpy.data.objects.new('Frustum.Pano.S.Std.Test_180deg_48KP', me_frustum_pano_s_std_test_180deg_48kp_mesh)
ob_frustum_pano_l_std_test_180deg_48kp = bpy.data.objects.new('Frustum.Pano.L.Std.Test_180deg_48KP', me_frustum_pano_l_std_test_180deg_48kp_mesh)
ob_cam_pin_std_53deg_fhd = bpy.data.objects.new('Cam.Pin.Std.53deg_FHD', cam_cam_pin_std_53deg_fhd)
ob_frustum_pin_s_std_53deg_fhd = bpy.data.objects.new('Frustum.Pin.S.Std.53deg_FHD', me_frustum_pin_s_std_53deg_fhd_mesh)
ob_frustum_pin_l_std_53deg_fhd = bpy.data.objects.new('Frustum.Pin.L.Std.53deg_FHD', me_frustum_pin_l_std_53deg_fhd_mesh)

# ---- transforms, parenting, visibility, modifiers, constraints
ob_cube.location = (0.0, 0.0, 0.0)
ob_cube.lock_rotations_4d = False
ob_cube.empty_display_type = 'ARROWS'
ob_cube.lineart.crease_threshold = 0.0
ob_light.location = (4.076, 1.005, 5.904)
ob_light.rotation_euler = (0.6503, 0.05522, 1.866)
ob_light.lock_rotations_4d = False
ob_light.empty_display_type = 'ARROWS'
ob_light.color = (0.0, 0.0, 0.0, 0.0)
ob_light.lineart.crease_threshold = 0.0
ob_camera.location = (9.523, -5.191, 4.693)
ob_camera.rotation_euler = (1.184, 0.05411, 1.029)
ob_camera.scale = (1.0, 1.0, 1.0)
ob_camera_origin.location = (9.523, -5.191, 4.693)
ob_camera_origin.rotation_euler = (1.184, 0.05411, 1.029)
ob_camera_origin.empty_display_type = 'ARROWS'
ob_cam_pano_std_test_120deg_48kp.parent = ob_camera_origin
ob_cam_pano_std_test_120deg_48kp.location = (0.0, 0.0, 0.0)
ob_frustum_pano_s_std_test_120deg_48kp.parent = ob_cam_pano_std_test_120deg_48kp
ob_frustum_pano_s_std_test_120deg_48kp.location = (0.0, 0.0, 0.0)
ob_frustum_pano_s_std_test_120deg_48kp.hide_viewport = True
ob_frustum_pano_s_std_test_120deg_48kp.hide_render = True
ob_frustum_pano_l_std_test_120deg_48kp.parent = ob_cam_pano_std_test_120deg_48kp
ob_frustum_pano_l_std_test_120deg_48kp.location = (0.0, 0.0, 0.0)
ob_frustum_pano_l_std_test_120deg_48kp.hide_viewport = True
ob_frustum_pano_l_std_test_120deg_48kp.hide_render = True
ob_cam_pano_std_test_180deg_48kp.parent = ob_camera_origin
ob_cam_pano_std_test_180deg_48kp.location = (0.0, 0.0, 0.0)
ob_frustum_pano_s_std_test_180deg_48kp.parent = ob_cam_pano_std_test_180deg_48kp
ob_frustum_pano_s_std_test_180deg_48kp.location = (0.0, 0.0, 0.0)
ob_frustum_pano_s_std_test_180deg_48kp.hide_viewport = True
ob_frustum_pano_s_std_test_180deg_48kp.hide_render = True
ob_frustum_pano_l_std_test_180deg_48kp.parent = ob_cam_pano_std_test_180deg_48kp
ob_frustum_pano_l_std_test_180deg_48kp.location = (0.0, 0.0, 0.0)
ob_frustum_pano_l_std_test_180deg_48kp.hide_viewport = True
ob_frustum_pano_l_std_test_180deg_48kp.hide_render = True
ob_cam_pin_std_53deg_fhd.parent = ob_camera_origin
ob_cam_pin_std_53deg_fhd.location = (0.0, 0.0, 0.0)
ob_frustum_pin_s_std_53deg_fhd.parent = ob_cam_pin_std_53deg_fhd
ob_frustum_pin_s_std_53deg_fhd.location = (0.0, 0.0, 0.0)
ob_frustum_pin_s_std_53deg_fhd.hide_viewport = True
ob_frustum_pin_s_std_53deg_fhd.hide_render = True
ob_frustum_pin_l_std_53deg_fhd.parent = ob_cam_pin_std_53deg_fhd
ob_frustum_pin_l_std_53deg_fhd.location = (0.0, 0.0, 0.0)
ob_frustum_pin_l_std_53deg_fhd.hide_viewport = True
ob_frustum_pin_l_std_53deg_fhd.hide_render = True

# ---- collection membership
col_collection.objects.link(ob_cube)
col_collection.objects.link(ob_light)
col_collection.objects.link(ob_camera)
col_collection.objects.link(ob_camera_origin)
col_anycam.objects.link(ob_cam_pano_std_test_120deg_48kp)
col_anycam.objects.link(ob_frustum_pano_s_std_test_120deg_48kp)
col_anycam.objects.link(ob_frustum_pano_l_std_test_120deg_48kp)
col_anycam.objects.link(ob_cam_pano_std_test_180deg_48kp)
col_anycam.objects.link(ob_frustum_pano_s_std_test_180deg_48kp)
col_anycam.objects.link(ob_frustum_pano_l_std_test_180deg_48kp)
col_anycam.objects.link(ob_cam_pin_std_53deg_fhd)
col_anycam.objects.link(ob_frustum_pin_s_std_53deg_fhd)
col_anycam.objects.link(ob_frustum_pin_l_std_53deg_fhd)

# ---- scene / render settings (as saved in the file)
scene.camera = ob_camera
scene.frame_start = 1; scene.frame_end = 100; scene.frame_set(30)
scene.render.engine = 'CYCLES'
scene.render.resolution_x = 360
scene.render.resolution_y = 288
scene.render.fps = 30
scene.render.use_crop_to_border = True
scene.cycles.samples = 128
scene.cycles.sampling_pattern = 'TABULATED_SOBOL'
scene.cycles.use_adaptive_sampling = False
scene.cycles.use_light_tree = False
scene.eevee.ray_tracing_options.trace_max_roughness = 0.0
scene.view_settings.view_transform = 'Filmic'
bpy.context.view_layer.update()
